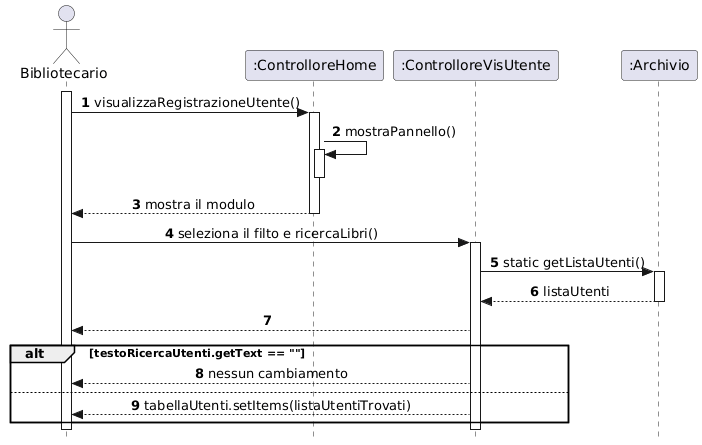

The diagram above was rendered by PlantUML. Its source (embedded in the PNG):
@startuml
skinparam style strictuml
skinparam sequenceMessageAlign center

actor "Bibliotecario" as Biblio
participant ":ControlloreHome" as CHome
participant ":ControlloreVisUtente" as CReg
participant ":Archivio" as DB

autonumber

' 1. Apertura pannello
activate Biblio
Biblio -> CHome : visualizzaRegistrazioneUtente()
activate CHome
CHome -> CHome : mostraPannello()
activate CHome
deactivate CHome

CHome --> Biblio : mostra il modulo
deactivate CHome



' 2. Avvio Registrazione
Biblio -> CReg : seleziona il filto e ricercaLibri()
activate CReg




CReg -> DB : static getListaUtenti()
activate DB
DB --> CReg : listaUtenti
deactivate DB
CReg --> Biblio

    alt testoRicercaUtenti.getText == ""
    CReg --> Biblio : nessun cambiamento
    else
    CReg --> Biblio : tabellaUtenti.setItems(listaUtentiTrovati)
    end
    ' --- VALIDAZIONE NOME ---




    
deactivate DB
deactivate CReg
deactivate Biblio
@enduml